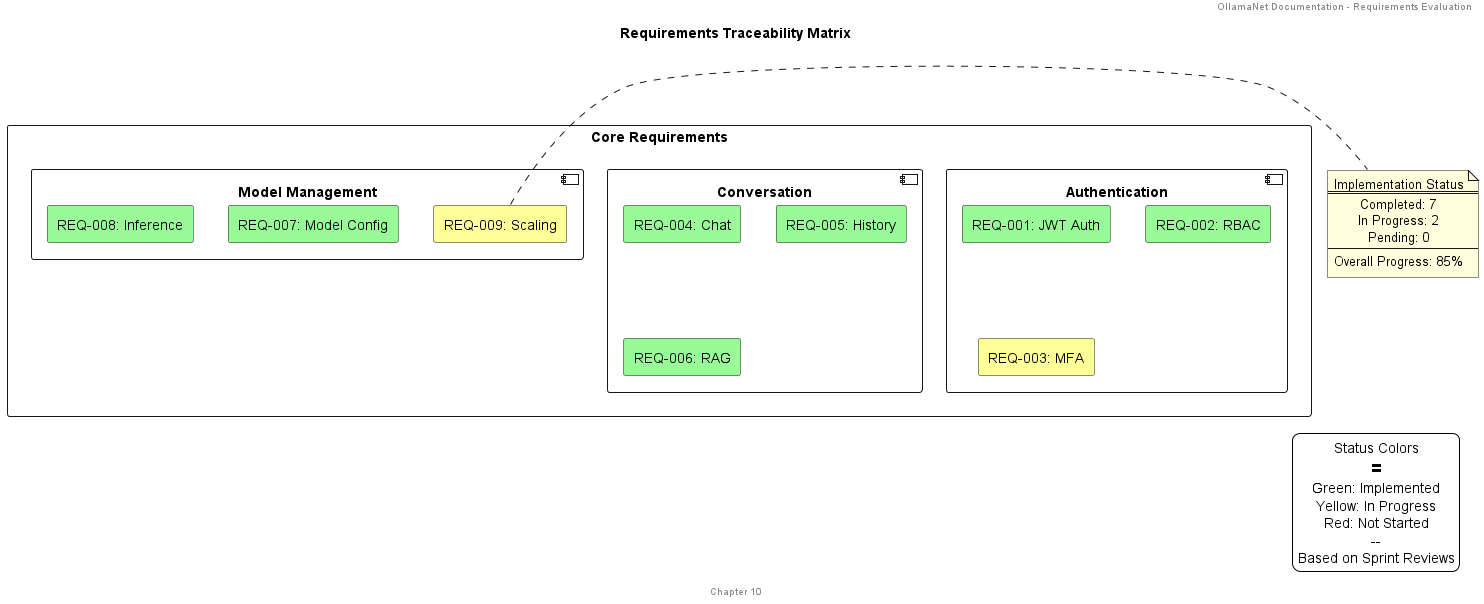

The diagram above was rendered by PlantUML. Its source (embedded in the PNG):
@startuml requirements_traceability_diagram

title Requirements Traceability Matrix

header OllamaNet Documentation - Requirements Evaluation
footer Chapter 10

skinparam backgroundColor white
skinparam defaultTextAlignment center

rectangle "Core Requirements" {
    component "Authentication" {
        rectangle "REQ-001: JWT Auth" as r1 #98FB98
        rectangle "REQ-002: RBAC" as r2 #98FB98
        rectangle "REQ-003: MFA" as r3 #FFFF99
    }

    component "Conversation" {
        rectangle "REQ-004: Chat" as r4 #98FB98
        rectangle "REQ-005: History" as r5 #98FB98
        rectangle "REQ-006: RAG" as r6 #98FB98
    }

    component "Model Management" {
        rectangle "REQ-007: Model Config" as r7 #98FB98
        rectangle "REQ-008: Inference" as r8 #98FB98
        rectangle "REQ-009: Scaling" as r9 #FFFF99
    }
}

note right of r9
  Implementation Status
  ==
  Completed: 7
  In Progress: 2
  Pending: 0
  --
  Overall Progress: 85%
end note

legend right
  Status Colors
  ==
  Green: Implemented
  Yellow: In Progress
  Red: Not Started
  --
  Based on Sprint Reviews
end legend

@enduml